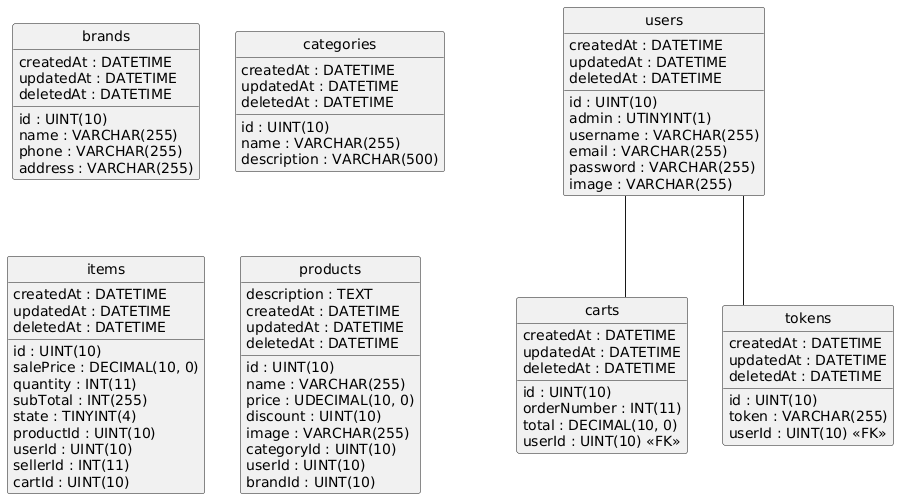

The diagram above was rendered by PlantUML. Its source (embedded in the PNG):
@startuml
hide circle
skinparam linetype ortho

entity "brands" as brands {
  id : UINT(10)
  name : VARCHAR(255)
  phone : VARCHAR(255)
  address : VARCHAR(255)
  createdAt : DATETIME
  updatedAt : DATETIME
  deletedAt : DATETIME
}

entity "carts" as carts {
  id : UINT(10)
  orderNumber : INT(11)
  total : DECIMAL(10, 0)
  userId : UINT(10) <<FK>>
  createdAt : DATETIME
  updatedAt : DATETIME
  deletedAt : DATETIME
}

entity "categories" as categories {
  id : UINT(10)
  name : VARCHAR(255)
  description : VARCHAR(500)
  createdAt : DATETIME
  updatedAt : DATETIME
  deletedAt : DATETIME
}

entity "items" as items {
  id : UINT(10)
  salePrice : DECIMAL(10, 0)
  quantity : INT(11)
  subTotal : INT(255)
  state : TINYINT(4)
  productId : UINT(10)
  userId : UINT(10)
  sellerId : INT(11)
  cartId : UINT(10)
  createdAt : DATETIME
  updatedAt : DATETIME
  deletedAt : DATETIME
}

entity "products" as products {
  id : UINT(10)
  name : VARCHAR(255)
  price : UDECIMAL(10, 0)
  discount : UINT(10)
  image : VARCHAR(255)
  description : TEXT
  categoryId : UINT(10)
  userId : UINT(10)
  brandId : UINT(10)
  createdAt : DATETIME
  updatedAt : DATETIME
  deletedAt : DATETIME
}

entity "tokens" as tokens {
  id : UINT(10)
  token : VARCHAR(255)
  userId : UINT(10) <<FK>>
  createdAt : DATETIME
  updatedAt : DATETIME
  deletedAt : DATETIME
}

entity "users" as users {
  id : UINT(10)
  admin : UTINYINT(1)
  username : VARCHAR(255)
  email : VARCHAR(255)
  password : VARCHAR(255)
  image : VARCHAR(255)
  createdAt : DATETIME
  updatedAt : DATETIME
  deletedAt : DATETIME
}

users -- carts
users -- tokens
@enduml